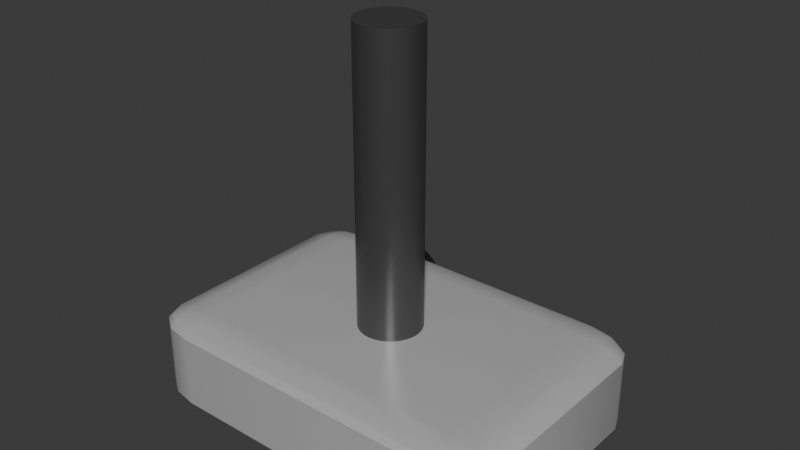 # Source: projector.blend  (saved by Blender 4.3.34; exported with 4.5.12 LTS)
import bpy
from mathutils import Matrix  # noqa: F401  (used for matrix-valued properties, if any)

bpy.ops.wm.read_factory_settings(use_empty=True)
scene = bpy.context.scene
scene.name = 'Scene'

# ---- collections
col_collection = bpy.data.collections.new('Collection'); scene.collection.children.link(col_collection)

# ---- materials (node trees are filled in below, after node groups)
mat_material = bpy.data.materials.new('Material')
mat_material.alpha_threshold = 0.0
mat_material.roughness = 0.5
mat_material.line_color = (0.0, 0.0, 0.0, 1.0)
mat_material_001 = bpy.data.materials.new('Material.001')
mat_material_002 = bpy.data.materials.new('Material.002')

# ---- node groups
ng_smooth_by_angle = bpy.data.node_groups.new('Smooth by Angle', 'GeometryNodeTree')
_s = ng_smooth_by_angle.interface.new_socket(name='Mesh', in_out='OUTPUT', socket_type='NodeSocketGeometry')
_s = ng_smooth_by_angle.interface.new_socket(name='Mesh', in_out='INPUT', socket_type='NodeSocketGeometry')
_s = ng_smooth_by_angle.interface.new_socket(name='Angle', in_out='INPUT', socket_type='NodeSocketFloat')
_s.subtype = 'ANGLE'
_s.default_value = 0.5236
_s.min_value = 0.0
_s.max_value = 3.142
_s.description = 'Maximum face angle for smooth edges'
_s = ng_smooth_by_angle.interface.new_socket(name='Ignore Sharpness', in_out='INPUT', socket_type='NodeSocketBool')
_s.force_non_field = True
ng_smooth_by_angle.description = 'Set the sharpness of mesh edges based on the angle between the neighboring faces'
ng_smooth_by_angle.is_modifier = True
_N = ng_smooth_by_angle.nodes; _L = ng_smooth_by_angle.links
n0 = _N.new('GeometryNodeSetShadeSmooth'); n0.name = 'Set Shade Smooth'; n0.location = (120, -80)
n0.domain = 'EDGE'
n1 = _N.new('GeometryNodeSetShadeSmooth'); n1.name = 'Set Shade Smooth.001'; n1.location = (300, -80)
n2 = _N.new('NodeGroupOutput'); n2.name = 'Group Output'; n2.location = (480, -80)
n3 = _N.new('GeometryNodeInputMeshEdgeAngle'); n3.name = 'Edge Angle'; n3.location = (-440, -240)
n4 = _N.new('NodeGroupInput'); n4.name = 'Group Input'; n4.location = (-80, -80)
n5 = _N.new('GeometryNodeInputEdgeSmooth'); n5.name = 'Is Edge Smooth'; n5.location = (-260, -120)
n6 = _N.new('GeometryNodeInputShadeSmooth'); n6.name = 'Is Shade Smooth'; n6.location = (-440, -397)
n7 = _N.new('FunctionNodeCompare'); n7.name = 'Compare'; n7.location = (-260, -260)
n7.operation = 'LESS_EQUAL'
n7.inputs[6].default_value = (0.0, 0.0, 0.0, 0.0)
n7.inputs[7].default_value = (0.0, 0.0, 0.0, 0.0)
n8 = _N.new('FunctionNodeBooleanMath'); n8.name = 'Boolean Math.001'; n8.location = (-80, -260)
n9 = _N.new('NodeGroupInput'); n9.name = 'Group Input.001'; n9.location = (-440, -329)
n10 = _N.new('NodeGroupInput'); n10.name = 'Group Input.002'; n10.location = (-259, -189)
n11 = _N.new('FunctionNodeBooleanMath'); n11.name = 'Boolean Math'; n11.location = (-80, -149)
n11.operation = 'OR'
n12 = _N.new('FunctionNodeBooleanMath'); n12.name = 'Boolean Math.002'; n12.location = (-260, -380)
n12.operation = 'OR'
n13 = _N.new('NodeGroupInput'); n13.name = 'Group Input.003'; n13.location = (-440, -460)
_L.new(n3.outputs[0], n7.inputs[0])
_L.new(n1.outputs[0], n2.inputs[0])
_L.new(n9.outputs[1], n7.inputs[1])
_L.new(n7.outputs[0], n8.inputs[0])
_L.new(n4.outputs[0], n0.inputs[0])
_L.new(n0.outputs[0], n1.inputs[0])
_L.new(n8.outputs[0], n0.inputs[2])
_L.new(n10.outputs[2], n11.inputs[1])
_L.new(n5.outputs[0], n11.inputs[0])
_L.new(n11.outputs[0], n0.inputs[1])
_L.new(n13.outputs[2], n12.inputs[1])
_L.new(n6.outputs[0], n12.inputs[0])
_L.new(n12.outputs[0], n8.inputs[1])
n2.is_active_output = True

# ---- material node trees
mat_material.use_nodes = True; mat_material.node_tree.nodes.clear()
_N = mat_material.node_tree.nodes; _L = mat_material.node_tree.links
n0 = _N.new('ShaderNodeOutputMaterial'); n0.name = 'Material Output'; n0.location = (300, 300)
n1 = _N.new('ShaderNodeBsdfPrincipled'); n1.name = 'Principled BSDF'; n1.location = (10, 300)
n1.inputs[0].default_value = (0.5577, 0.5577, 0.5577, 1.0)
n1.inputs[1].default_value = 0.2126
n1.inputs[2].default_value = 0.2559
n1.inputs[3].default_value = 1.45
_L.new(n1.outputs[0], n0.inputs[0])
n0.is_active_output = True
mat_material_001.use_nodes = True; mat_material_001.node_tree.nodes.clear()
_N = mat_material_001.node_tree.nodes; _L = mat_material_001.node_tree.links
n0 = _N.new('ShaderNodeBsdfPrincipled'); n0.name = 'Principled BSDF'; n0.location = (10, 300)
n0.inputs[0].default_value = (0.01465, 0.01465, 0.01465, 1.0)
n0.inputs[1].default_value = 0.1181
n0.inputs[2].default_value = 0.4213
n1 = _N.new('ShaderNodeOutputMaterial'); n1.name = 'Material Output'; n1.location = (300, 300)
_L.new(n0.outputs[0], n1.inputs[0])
n1.is_active_output = True
mat_material_002.use_nodes = True; mat_material_002.node_tree.nodes.clear()
_N = mat_material_002.node_tree.nodes; _L = mat_material_002.node_tree.links
n0 = _N.new('ShaderNodeBsdfPrincipled'); n0.name = 'Principled BSDF'; n0.location = (10, 300)
n0.inputs[0].default_value = (0.1191, 0.1191, 0.1191, 1.0)
n0.inputs[1].default_value = 0.6457
n0.inputs[2].default_value = 0.374
n1 = _N.new('ShaderNodeOutputMaterial'); n1.name = 'Material Output'; n1.location = (300, 300)
_L.new(n0.outputs[0], n1.inputs[0])
n1.is_active_output = True

# ---- world
world_world = bpy.data.worlds.new('World'); scene.world = world_world
world_world.use_nodes = True; world_world.node_tree.nodes.clear()
_N = world_world.node_tree.nodes; _L = world_world.node_tree.links
n0 = _N.new('ShaderNodeOutputWorld'); n0.name = 'World Output'; n0.location = (300, 300)
n1 = _N.new('ShaderNodeBackground'); n1.name = 'Background'; n1.location = (10, 300)
n1.inputs[0].default_value = (0.05088, 0.05088, 0.05088, 1.0)
_L.new(n1.outputs[0], n0.inputs[0])
n0.is_active_output = True
world_world.color = (0.05088, 0.05088, 0.05088)
world_world.sun_shadow_jitter_overblur = 0.0

# ---- meshes
me_cube_001 = bpy.data.meshes.new('Cube.001')
me_cube_001.from_pydata([(-0.7421, -0.597, -0.2545), (-0.7421, -0.8045, -0.1888), (-1.0, -0.597, -0.1888), (-0.7421, -0.7007, -0.2457), (-0.8709, -0.597, -0.2457), (-0.8654, -0.6963, -0.2372), (-0.8709, -0.7768, -0.1888), (-0.7421, -0.7768, -0.2216), (-0.8654, -0.7499, -0.2202), (-0.9655, -0.597, -0.2216), (-0.9655, -0.7007, -0.1888), (-0.9321, -0.6963, -0.2202), (-0.7421, -0.8045, 0.1888), (-0.7421, -0.597, 0.2545), (-1.0, -0.597, 0.1888), (-0.7421, -0.7768, 0.2216), (-0.8709, -0.7768, 0.1888), (-0.8654, -0.7499, 0.2202), (-0.8709, -0.597, 0.2457), (-0.7421, -0.7007, 0.2457), (-0.8654, -0.6963, 0.2372), (-0.9655, -0.7007, 0.1888), (-0.9655, -0.597, 0.2216), (-0.9321, -0.6963, 0.2202), (-0.7421, 0.597, -0.2545), (-1.0, 0.597, -0.1888), (-0.7421, 0.8045, -0.1888), (-0.8709, 0.597, -0.2457), (-0.7421, 0.7007, -0.2457), (-0.8654, 0.6963, -0.2372), (-0.9655, 0.7007, -0.1888), (-0.9655, 0.597, -0.2216), (-0.9321, 0.6963, -0.2202), (-0.7421, 0.7768, -0.2216), (-0.8709, 0.7768, -0.1888), (-0.8654, 0.7499, -0.2202), (-0.7421, 0.597, 0.2545), (-0.7421, 0.8045, 0.1888), (-1.0, 0.597, 0.1888), (-0.7421, 0.7007, 0.2457), (-0.8709, 0.597, 0.2457), (-0.8654, 0.6963, 0.2372), (-0.8709, 0.7768, 0.1888), (-0.7421, 0.7768, 0.2216), (-0.8654, 0.7499, 0.2202), (-0.9655, 0.597, 0.2216), (-0.9655, 0.7007, 0.1888), (-0.9321, 0.6963, 0.2202), (0.7421, -0.597, -0.2545), (1.0, -0.597, -0.1888), (0.7421, -0.8045, -0.1888), (0.8709, -0.597, -0.2457), (0.7421, -0.7007, -0.2457), (0.8654, -0.6963, -0.2372), (0.9655, -0.7007, -0.1888), (0.9655, -0.597, -0.2216), (0.9321, -0.6963, -0.2202), (0.7421, -0.7768, -0.2216), (0.8709, -0.7768, -0.1888), (0.8654, -0.7499, -0.2202), (0.7421, -0.597, 0.2545), (0.7421, -0.8045, 0.1888), (1.0, -0.597, 0.1888), (0.7421, -0.7007, 0.2457), (0.8709, -0.597, 0.2457), (0.8654, -0.6963, 0.2372), (0.8709, -0.7768, 0.1888), (0.7421, -0.7768, 0.2216), (0.8654, -0.7499, 0.2202), (0.9655, -0.597, 0.2216), (0.9655, -0.7007, 0.1888), (0.9321, -0.6963, 0.2202), (0.7421, 0.597, -0.2545), (0.7421, 0.8045, -0.1888), (1.0, 0.597, -0.1888), (0.7421, 0.7007, -0.2457), (0.8709, 0.597, -0.2457), (0.8654, 0.6963, -0.2372), (0.8709, 0.7768, -0.1888), (0.7421, 0.7768, -0.2216), (0.8654, 0.7499, -0.2202), (0.9655, 0.597, -0.2216), (0.9655, 0.7007, -0.1888), (0.9321, 0.6963, -0.2202), (0.7421, 0.597, 0.2545), (1.0, 0.597, 0.1888), (0.7421, 0.8045, 0.1888), (0.8709, 0.597, 0.2457), (0.7421, 0.7007, 0.2457), (0.8654, 0.6963, 0.2372), (0.9655, 0.7007, 0.1888), (0.9655, 0.597, 0.2216), (0.9321, 0.6963, 0.2202), (0.7421, 0.7768, 0.2216), (0.8709, 0.7768, 0.1888), (0.8654, 0.7499, 0.2202)], [], [(50, 61, 12, 1), (74, 85, 62, 49), (84, 36, 13, 60), (2, 14, 38, 25), (26, 37, 86, 73), (0, 3, 5, 4), (3, 7, 8, 5), (1, 6, 8, 7), (6, 10, 11, 8), (2, 9, 11, 10), (9, 4, 5, 11), (5, 8, 11), (12, 15, 17, 16), (15, 19, 20, 17), (13, 18, 20, 19), (18, 22, 23, 20), (14, 21, 23, 22), (21, 16, 17, 23), (17, 20, 23), (24, 27, 29, 28), (27, 31, 32, 29), (25, 30, 32, 31), (30, 34, 35, 32), (26, 33, 35, 34), (33, 28, 29, 35), (29, 32, 35), (36, 39, 41, 40), (39, 43, 44, 41), (37, 42, 44, 43), (42, 46, 47, 44), (38, 45, 47, 46), (45, 40, 41, 47), (41, 44, 47), (48, 51, 53, 52), (51, 55, 56, 53), (49, 54, 56, 55), (54, 58, 59, 56), (50, 57, 59, 58), (57, 52, 53, 59), (53, 56, 59), (60, 63, 65, 64), (63, 67, 68, 65), (61, 66, 68, 67), (66, 70, 71, 68), (62, 69, 71, 70), (69, 64, 65, 71), (65, 68, 71), (72, 75, 77, 76), (75, 79, 80, 77), (73, 78, 80, 79), (78, 82, 83, 80), (74, 81, 83, 82), (81, 76, 77, 83), (77, 80, 83), (84, 87, 89, 88), (87, 91, 92, 89), (85, 90, 92, 91), (90, 94, 95, 92), (86, 93, 95, 94), (93, 88, 89, 95), (89, 92, 95), (24, 0, 4, 27), (27, 4, 9, 31), (31, 9, 2, 25), (1, 12, 16, 6), (6, 16, 21, 10), (10, 21, 14, 2), (13, 36, 40, 18), (18, 40, 45, 22), (22, 45, 38, 14), (37, 26, 34, 42), (42, 34, 30, 46), (46, 30, 25, 38), (72, 24, 28, 75), (75, 28, 33, 79), (79, 33, 26, 73), (36, 84, 88, 39), (39, 88, 93, 43), (43, 93, 86, 37), (85, 74, 82, 90), (90, 82, 78, 94), (94, 78, 73, 86), (48, 72, 76, 51), (51, 76, 81, 55), (55, 81, 74, 49), (84, 60, 64, 87), (87, 64, 69, 91), (91, 69, 62, 85), (61, 50, 58, 66), (66, 58, 54, 70), (70, 54, 49, 62), (0, 48, 52, 3), (3, 52, 57, 7), (7, 57, 50, 1), (60, 13, 19, 63), (63, 19, 15, 67), (67, 15, 12, 61), (24, 72, 48, 0)])
me_cube_001.polygons.foreach_set('use_smooth', [True] * 98)
_uv = me_cube_001.uv_layers.new(name='UVMap')
_uv.uv.foreach_set('vector', [0.4072, 0.7822, 0.5928, 0.7822, 0.5928, 0.9678, 0.4072, 0.9678, 0.4072, 0.5322, 0.5928, 0.5322, 0.5928, 0.7178, 0.4072, 0.7178, 0.6572, 0.5322, 0.8428, 0.5322, 0.8428, 0.7178, 0.6572, 0.7178, 0.4072, 0.03224, 0.5928, 0.03224, 0.5928, 0.2178, 0.4072, 0.2178, 0.4072, 0.2822, 0.5928, 0.2822, 0.5928, 0.4678, 0.4072, 0.4678, 0.1572, 0.7178, 0.1572, 0.7339, 0.1418, 0.7332, 0.1411, 0.7178, 0.1572, 0.7339, 0.1572, 0.75, 0.1418, 0.75, 0.1418, 0.7332, 0.4072, 0.9678, 0.4072, 1.0, 0.375, 0.9832, 0.375, 0.9678, 0.4072, 0.0, 0.4072, 0.01614, 0.375, 0.01682, 0.375, 0.0, 0.4072, 0.03224, 0.375, 0.03224, 0.375, 0.01682, 0.4072, 0.01614, 0.125, 0.7178, 0.1411, 0.7178, 0.1418, 0.7332, 0.125, 0.7332, 0.1418, 0.7332, 0.1418, 0.75, 0.125, 0.7332, 0.5928, 0.9678, 0.6089, 0.9678, 0.6082, 1.0, 0.5928, 1.0, 0.6089, 0.9678, 0.625, 0.9678, 0.625, 1.0, 0.6082, 1.0, 0.8428, 0.7178, 0.875, 0.7178, 0.875, 0.7332, 0.8428, 0.75, 0.625, 0.03224, 0.6089, 0.03224, 0.6082, 0.01682, 0.625, 0.01682, 0.5928, 0.03224, 0.5928, 0.01614, 0.6082, 0.01682, 0.6089, 0.03224, 0.5928, 0.01614, 0.5928, 0.0, 0.6082, 0.0, 0.6082, 0.01682, 0.6082, 0.0, 0.625, 0.01682, 0.6082, 0.01682, 0.1572, 0.5322, 0.1411, 0.5322, 0.1418, 0.5168, 0.1572, 0.5161, 0.1411, 0.5322, 0.125, 0.5322, 0.125, 0.5168, 0.1418, 0.5168, 0.4072, 0.2178, 0.4072, 0.2339, 0.375, 0.2332, 0.375, 0.2178, 0.4072, 0.2339, 0.4072, 0.2661, 0.375, 0.2668, 0.375, 0.2332, 0.4072, 0.2822, 0.375, 0.2822, 0.375, 0.2668, 0.4072, 0.2661, 0.1572, 0.5, 0.1572, 0.5161, 0.1418, 0.5168, 0.1418, 0.5, 0.1418, 0.5168, 0.125, 0.5168, 0.1418, 0.5, 0.8428, 0.5322, 0.8428, 0.5, 0.875, 0.5168, 0.875, 0.5322, 0.625, 0.2822, 0.6089, 0.2822, 0.6082, 0.2668, 0.625, 0.25, 0.5928, 0.2822, 0.5928, 0.2661, 0.6082, 0.2668, 0.6089, 0.2822, 0.5928, 0.2661, 0.5928, 0.2339, 0.6082, 0.2332, 0.6082, 0.2668, 0.5928, 0.2178, 0.6089, 0.2178, 0.6082, 0.2332, 0.5928, 0.2339, 0.6089, 0.2178, 0.625, 0.2178, 0.625, 0.2332, 0.6082, 0.2332, 0.625, 0.2332, 0.6082, 0.2415, 0.6082, 0.2332, 0.3428, 0.7178, 0.3589, 0.7178, 0.3582, 0.7332, 0.3428, 0.7339, 0.3589, 0.7178, 0.3911, 0.7178, 0.3918, 0.7332, 0.3582, 0.7332, 0.4072, 0.7178, 0.4072, 0.7339, 0.3918, 0.7332, 0.3911, 0.7178, 0.4072, 0.7339, 0.4072, 0.7661, 0.375, 0.7668, 0.3918, 0.7332, 0.4072, 0.7822, 0.375, 0.7822, 0.375, 0.7668, 0.4072, 0.7661, 0.3428, 0.75, 0.3428, 0.7339, 0.3582, 0.7332, 0.3582, 0.75, 0.3582, 0.7332, 0.3665, 0.7332, 0.3582, 0.75, 0.6572, 0.7178, 0.6572, 0.75, 0.6418, 0.75, 0.6411, 0.7178, 0.625, 0.7822, 0.6089, 0.7822, 0.6082, 0.7668, 0.625, 0.7668, 0.5928, 0.7822, 0.5928, 0.7661, 0.6082, 0.7668, 0.6089, 0.7822, 0.5928, 0.7661, 0.5928, 0.7339, 0.6082, 0.7332, 0.6082, 0.7668, 0.5928, 0.7178, 0.6089, 0.7178, 0.6082, 0.7332, 0.5928, 0.7339, 0.6089, 0.7178, 0.6411, 0.7178, 0.6418, 0.75, 0.6082, 0.7332, 0.625, 0.7668, 0.6082, 0.7668, 0.6082, 0.7585, 0.3428, 0.5322, 0.3428, 0.5161, 0.3582, 0.5168, 0.3589, 0.5322, 0.3428, 0.5161, 0.3428, 0.5, 0.3582, 0.5, 0.3582, 0.5168, 0.4072, 0.4678, 0.4072, 0.4839, 0.375, 0.4832, 0.375, 0.4678, 0.4072, 0.4839, 0.4072, 0.5161, 0.3918, 0.5168, 0.375, 0.4832, 0.4072, 0.5322, 0.3911, 0.5322, 0.3918, 0.5168, 0.4072, 0.5161, 0.3911, 0.5322, 0.3589, 0.5322, 0.3582, 0.5168, 0.3918, 0.5168, 0.3582, 0.5168, 0.3582, 0.5, 0.3665, 0.5168, 0.6572, 0.5322, 0.6411, 0.5322, 0.6418, 0.5, 0.6572, 0.5, 0.6411, 0.5322, 0.6089, 0.5322, 0.6082, 0.5168, 0.6418, 0.5, 0.5928, 0.5322, 0.5928, 0.5161, 0.6082, 0.5168, 0.6089, 0.5322, 0.5928, 0.5161, 0.5928, 0.4839, 0.6082, 0.4832, 0.6082, 0.5168, 0.5928, 0.4678, 0.6089, 0.4678, 0.6082, 0.4832, 0.5928, 0.4839, 0.6089, 0.4678, 0.625, 0.4678, 0.625, 0.4832, 0.6082, 0.4832, 0.625, 0.4832, 0.6082, 0.4915, 0.6082, 0.4832, 0.1572, 0.5322, 0.1572, 0.7178, 0.1411, 0.7178, 0.1411, 0.5322, 0.1411, 0.5322, 0.1411, 0.7178, 0.125, 0.7178, 0.125, 0.5322, 0.375, 0.2178, 0.375, 0.03224, 0.4072, 0.03224, 0.4072, 0.2178, 0.4072, 0.9678, 0.5928, 0.9678, 0.5928, 1.0, 0.4072, 1.0, 0.4072, 0.0, 0.5928, 0.0, 0.5928, 0.01614, 0.4072, 0.01614, 0.4072, 0.01614, 0.5928, 0.01614, 0.5928, 0.03224, 0.4072, 0.03224, 0.8428, 0.7178, 0.8428, 0.5322, 0.875, 0.5322, 0.875, 0.7178, 0.625, 0.03224, 0.625, 0.2178, 0.6089, 0.2178, 0.6089, 0.03224, 0.6089, 0.03224, 0.6089, 0.2178, 0.5928, 0.2178, 0.5928, 0.03224, 0.5928, 0.2822, 0.4072, 0.2822, 0.4072, 0.2661, 0.5928, 0.2661, 0.5928, 0.2661, 0.4072, 0.2661, 0.4072, 0.2339, 0.5928, 0.2339, 0.5928, 0.2339, 0.4072, 0.2339, 0.4072, 0.2178, 0.5928, 0.2178, 0.3428, 0.5322, 0.1572, 0.5322, 0.1572, 0.5161, 0.3428, 0.5161, 0.3428, 0.5161, 0.1572, 0.5161, 0.1572, 0.5, 0.3428, 0.5, 0.375, 0.4678, 0.375, 0.2822, 0.4072, 0.2822, 0.4072, 0.4678, 0.8428, 0.5322, 0.6572, 0.5322, 0.6572, 0.5, 0.8428, 0.5, 0.625, 0.2822, 0.625, 0.4678, 0.6089, 0.4678, 0.6089, 0.2822, 0.6089, 0.2822, 0.6089, 0.4678, 0.5928, 0.4678, 0.5928, 0.2822, 0.5928, 0.5322, 0.4072, 0.5322, 0.4072, 0.5161, 0.5928, 0.5161, 0.5928, 0.5161, 0.4072, 0.5161, 0.4072, 0.4839, 0.5928, 0.4839, 0.5928, 0.4839, 0.4072, 0.4839, 0.4072, 0.4678, 0.5928, 0.4678, 0.3428, 0.7178, 0.3428, 0.5322, 0.3589, 0.5322, 0.3589, 0.7178, 0.3589, 0.7178, 0.3589, 0.5322, 0.3911, 0.5322, 0.3911, 0.7178, 0.3911, 0.7178, 0.3911, 0.5322, 0.4072, 0.5322, 0.4072, 0.7178, 0.6572, 0.5322, 0.6572, 0.7178, 0.6411, 0.7178, 0.6411, 0.5322, 0.6411, 0.5322, 0.6411, 0.7178, 0.6089, 0.7178, 0.6089, 0.5322, 0.6089, 0.5322, 0.6089, 0.7178, 0.5928, 0.7178, 0.5928, 0.5322, 0.5928, 0.7822, 0.4072, 0.7822, 0.4072, 0.7661, 0.5928, 0.7661, 0.5928, 0.7661, 0.4072, 0.7661, 0.4072, 0.7339, 0.5928, 0.7339, 0.5928, 0.7339, 0.4072, 0.7339, 0.4072, 0.7178, 0.5928, 0.7178, 0.1572, 0.7178, 0.3428, 0.7178, 0.3428, 0.7339, 0.1572, 0.7339, 0.1572, 0.7339, 0.3428, 0.7339, 0.3428, 0.75, 0.1572, 0.75, 0.375, 0.9678, 0.375, 0.7822, 0.4072, 0.7822, 0.4072, 0.9678, 0.6572, 0.7178, 0.8428, 0.7178, 0.8428, 0.75, 0.6572, 0.75, 0.625, 0.7822, 0.625, 0.9678, 0.6089, 0.9678, 0.6089, 0.7822, 0.6089, 0.7822, 0.6089, 0.9678, 0.5928, 0.9678, 0.5928, 0.7822, 0.1572, 0.5322, 0.3428, 0.5322, 0.3428, 0.7178, 0.1572, 0.7178])
me_cube_001.materials.append(mat_material)
me_cube_001.update()
me_cylinder = bpy.data.meshes.new('Cylinder')
me_cylinder.from_pydata([(0.0, 0.1889, 0.1889), (0.03685, 0.1853, 0.1889), (0.07228, 0.1745, 0.1889), (0.1049, 0.157, 0.1889), (0.1336, 0.1336, 0.1889), (0.157, 0.1049, 0.1889), (0.1745, 0.07228, 0.1889), (0.1853, 0.03685, 0.1889), (0.1889, 0.0, 0.1889), (0.1853, -0.03685, 0.1889), (0.1745, -0.07228, 0.1889), (0.157, -0.1049, 0.1889), (0.1336, -0.1336, 0.1889), (0.1049, -0.157, 0.1889), (0.07228, -0.1745, 0.1889), (0.03685, -0.1853, 0.1889), (0.0, -0.1889, 0.1889), (-0.03685, -0.1853, 0.1889), (-0.07228, -0.1745, 0.1889), (-0.1049, -0.157, 0.1889), (-0.1336, -0.1336, 0.1889), (-0.157, -0.1049, 0.1889), (-0.1745, -0.07228, 0.1889), (-0.1853, -0.03685, 0.1889), (-0.1889, 0.0, 0.1889), (-0.1853, 0.03685, 0.1889), (-0.1745, 0.07228, 0.1889), (-0.157, 0.1049, 0.1889), (-0.1336, 0.1336, 0.1889), (-0.1049, 0.157, 0.1889), (-0.07228, 0.1745, 0.1889), (-0.03685, 0.1853, 0.1889), (1.451e-09, 0.1598, -0.1506), (0.03118, 0.1568, -0.1506), (0.06117, 0.1477, -0.1506), (0.0888, 0.1329, -0.1506), (0.113, 0.113, -0.1506), (0.1329, 0.0888, -0.1506), (0.1477, 0.06117, -0.1506), (0.1568, 0.03118, -0.1506), (0.1598, 0.0, -0.1506), (0.1568, -0.03118, -0.1506), (0.1477, -0.06117, -0.1506), (0.1329, -0.0888, -0.1506), (0.113, -0.113, -0.1506), (0.0888, -0.1329, -0.1506), (0.06117, -0.1477, -0.1506), (0.03118, -0.1568, -0.1506), (1.451e-09, -0.1598, -0.1506), (-0.03118, -0.1568, -0.1506), (-0.06117, -0.1477, -0.1506), (-0.0888, -0.1329, -0.1506), (-0.113, -0.113, -0.1506), (-0.1329, -0.0888, -0.1506), (-0.1477, -0.06117, -0.1506), (-0.1568, -0.03118, -0.1506), (-0.1598, 0.0, -0.1506), (-0.1568, 0.03118, -0.1506), (-0.1477, 0.06117, -0.1506), (-0.1329, 0.0888, -0.1506), (-0.113, 0.113, -0.1506), (-0.0888, 0.1329, -0.1506), (-0.06117, 0.1477, -0.1506), (-0.03118, 0.1568, -0.1506), (6.953e-10, 0.1598, -0.1706), (0.0, 0.1783, -0.1889), (3.492e-10, 0.1623, -0.1797), (8.731e-11, 0.169, -0.1864), (0.03478, 0.1748, -0.1889), (0.03118, 0.1568, -0.1706), (0.03298, 0.1658, -0.1864), (0.03167, 0.1592, -0.1797), (0.06821, 0.1647, -0.1889), (0.06117, 0.1477, -0.1706), (0.06469, 0.1562, -0.1864), (0.06211, 0.15, -0.1797), (0.09903, 0.1482, -0.1889), (0.0888, 0.1329, -0.1706), (0.09392, 0.1406, -0.1864), (0.09017, 0.135, -0.1797), (0.126, 0.126, -0.1889), (0.113, 0.113, -0.1706), (0.1195, 0.1195, -0.1864), (0.1148, 0.1148, -0.1797), (0.1482, 0.09903, -0.1889), (0.1329, 0.0888, -0.1706), (0.1406, 0.09392, -0.1864), (0.135, 0.09017, -0.1797), (0.1647, 0.06821, -0.1889), (0.1477, 0.06117, -0.1706), (0.1562, 0.06469, -0.1864), (0.15, 0.06211, -0.1797), (0.1748, 0.03478, -0.1889), (0.1568, 0.03118, -0.1706), (0.1658, 0.03298, -0.1864), (0.1592, 0.03167, -0.1797), (0.1783, 0.0, -0.1889), (0.1598, 0.0, -0.1706), (0.169, 0.0, -0.1864), (0.1623, 0.0, -0.1797), (0.1748, -0.03478, -0.1889), (0.1568, -0.03118, -0.1706), (0.1658, -0.03298, -0.1864), (0.1592, -0.03167, -0.1797), (0.1647, -0.06821, -0.1889), (0.1477, -0.06117, -0.1706), (0.1562, -0.06469, -0.1864), (0.15, -0.06211, -0.1797), (0.1482, -0.09903, -0.1889), (0.1329, -0.0888, -0.1706), (0.1406, -0.09392, -0.1864), (0.135, -0.09017, -0.1797), (0.126, -0.126, -0.1889), (0.113, -0.113, -0.1706), (0.1195, -0.1195, -0.1864), (0.1148, -0.1148, -0.1797), (0.09903, -0.1482, -0.1889), (0.0888, -0.1329, -0.1706), (0.09392, -0.1406, -0.1864), (0.09017, -0.135, -0.1797), (0.06821, -0.1647, -0.1889), (0.06117, -0.1477, -0.1706), (0.06469, -0.1562, -0.1864), (0.06211, -0.15, -0.1797), (0.03478, -0.1748, -0.1889), (0.03118, -0.1568, -0.1706), (0.03298, -0.1658, -0.1864), (0.03167, -0.1592, -0.1797), (0.0, -0.1783, -0.1889), (6.953e-10, -0.1598, -0.1706), (8.731e-11, -0.169, -0.1864), (3.492e-10, -0.1623, -0.1797), (-0.03478, -0.1748, -0.1889), (-0.03118, -0.1568, -0.1706), (-0.03298, -0.1658, -0.1864), (-0.03167, -0.1592, -0.1797), (-0.06821, -0.1647, -0.1889), (-0.06117, -0.1477, -0.1706), (-0.06469, -0.1562, -0.1864), (-0.06211, -0.15, -0.1797), (-0.09903, -0.1482, -0.1889), (-0.0888, -0.1329, -0.1706), (-0.09392, -0.1406, -0.1864), (-0.09017, -0.135, -0.1797), (-0.126, -0.126, -0.1889), (-0.113, -0.113, -0.1706), (-0.1195, -0.1195, -0.1864), (-0.1148, -0.1148, -0.1797), (-0.1482, -0.09903, -0.1889), (-0.1329, -0.0888, -0.1706), (-0.1406, -0.09392, -0.1864), (-0.135, -0.09017, -0.1797), (-0.1647, -0.06821, -0.1889), (-0.1477, -0.06117, -0.1706), (-0.1562, -0.06469, -0.1864), (-0.15, -0.06211, -0.1797), (-0.1748, -0.03478, -0.1889), (-0.1568, -0.03118, -0.1706), (-0.1658, -0.03298, -0.1864), (-0.1592, -0.03167, -0.1797), (-0.1783, 0.0, -0.1889), (-0.1598, 0.0, -0.1706), (-0.169, 0.0, -0.1864), (-0.1623, 0.0, -0.1797), (-0.1748, 0.03478, -0.1889), (-0.1568, 0.03118, -0.1706), (-0.1658, 0.03298, -0.1864), (-0.1592, 0.03167, -0.1797), (-0.1647, 0.06821, -0.1889), (-0.1477, 0.06117, -0.1706), (-0.1562, 0.06469, -0.1864), (-0.15, 0.06211, -0.1797), (-0.1482, 0.09903, -0.1889), (-0.1329, 0.0888, -0.1706), (-0.1406, 0.09392, -0.1864), (-0.135, 0.09017, -0.1797), (-0.126, 0.126, -0.1889), (-0.113, 0.113, -0.1706), (-0.1195, 0.1195, -0.1864), (-0.1148, 0.1148, -0.1797), (-0.09903, 0.1482, -0.1889), (-0.0888, 0.1329, -0.1706), (-0.09392, 0.1406, -0.1864), (-0.09017, 0.135, -0.1797), (-0.06821, 0.1647, -0.1889), (-0.06117, 0.1477, -0.1706), (-0.06469, 0.1562, -0.1864), (-0.06211, 0.15, -0.1797), (-0.03478, 0.1748, -0.1889), (-0.03118, 0.1568, -0.1706), (-0.03298, 0.1658, -0.1864), (-0.03167, 0.1592, -0.1797), (0.0, 0.1705, -0.1889), (0.0, 0.1889, -0.1706), (0.0, 0.1797, -0.1864), (0.0, 0.1864, -0.1797), (0.03685, 0.1853, -0.1706), (0.03326, 0.1672, -0.1889), (0.03637, 0.1828, -0.1797), (0.03505, 0.1762, -0.1864), (0.07228, 0.1745, -0.1706), (0.06524, 0.1575, -0.1889), (0.07134, 0.1722, -0.1797), (0.06876, 0.166, -0.1864), (0.1049, 0.157, -0.1706), (0.09471, 0.1417, -0.1889), (0.1036, 0.155, -0.1797), (0.09982, 0.1494, -0.1864), (0.1336, 0.1336, -0.1706), (0.1205, 0.1205, -0.1889), (0.1318, 0.1318, -0.1797), (0.1271, 0.1271, -0.1864), (0.157, 0.1049, -0.1706), (0.1417, 0.09471, -0.1889), (0.155, 0.1036, -0.1797), (0.1494, 0.09982, -0.1864), (0.1745, 0.07228, -0.1706), (0.1575, 0.06524, -0.1889), (0.1722, 0.07134, -0.1797), (0.166, 0.06876, -0.1864), (0.1853, 0.03685, -0.1706), (0.1672, 0.03326, -0.1889), (0.1828, 0.03637, -0.1797), (0.1762, 0.03505, -0.1864), (0.1889, 0.0, -0.1706), (0.1705, 0.0, -0.1889), (0.1864, 0.0, -0.1797), (0.1797, 0.0, -0.1864), (0.1853, -0.03685, -0.1706), (0.1672, -0.03326, -0.1889), (0.1828, -0.03637, -0.1797), (0.1762, -0.03505, -0.1864), (0.1745, -0.07228, -0.1706), (0.1575, -0.06524, -0.1889), (0.1722, -0.07134, -0.1797), (0.166, -0.06876, -0.1864), (0.157, -0.1049, -0.1706), (0.1417, -0.09471, -0.1889), (0.155, -0.1036, -0.1797), (0.1494, -0.09982, -0.1864), (0.1336, -0.1336, -0.1706), (0.1205, -0.1205, -0.1889), (0.1318, -0.1318, -0.1797), (0.1271, -0.1271, -0.1864), (0.1049, -0.157, -0.1706), (0.09471, -0.1417, -0.1889), (0.1036, -0.155, -0.1797), (0.09982, -0.1494, -0.1864), (0.07228, -0.1745, -0.1706), (0.06524, -0.1575, -0.1889), (0.07134, -0.1722, -0.1797), (0.06876, -0.166, -0.1864), (0.03685, -0.1853, -0.1706), (0.03326, -0.1672, -0.1889), (0.03637, -0.1828, -0.1797), (0.03505, -0.1762, -0.1864), (0.0, -0.1889, -0.1706), (0.0, -0.1705, -0.1889), (0.0, -0.1864, -0.1797), (0.0, -0.1797, -0.1864), (-0.03685, -0.1853, -0.1706), (-0.03326, -0.1672, -0.1889), (-0.03637, -0.1828, -0.1797), (-0.03505, -0.1762, -0.1864), (-0.07228, -0.1745, -0.1706), (-0.06524, -0.1575, -0.1889), (-0.07134, -0.1722, -0.1797), (-0.06876, -0.166, -0.1864), (-0.1049, -0.157, -0.1706), (-0.09471, -0.1417, -0.1889), (-0.1036, -0.155, -0.1797), (-0.09982, -0.1494, -0.1864), (-0.1336, -0.1336, -0.1706), (-0.1205, -0.1205, -0.1889), (-0.1318, -0.1318, -0.1797), (-0.1271, -0.1271, -0.1864), (-0.157, -0.1049, -0.1706), (-0.1417, -0.09471, -0.1889), (-0.155, -0.1036, -0.1797), (-0.1494, -0.09982, -0.1864), (-0.1745, -0.07228, -0.1706), (-0.1575, -0.06524, -0.1889), (-0.1722, -0.07134, -0.1797), (-0.166, -0.06876, -0.1864), (-0.1853, -0.03685, -0.1706), (-0.1672, -0.03326, -0.1889), (-0.1828, -0.03637, -0.1797), (-0.1762, -0.03505, -0.1864), (-0.1889, 0.0, -0.1706), (-0.1705, 0.0, -0.1889), (-0.1864, 0.0, -0.1797), (-0.1797, 0.0, -0.1864), (-0.1853, 0.03685, -0.1706), (-0.1672, 0.03326, -0.1889), (-0.1828, 0.03637, -0.1797), (-0.1762, 0.03505, -0.1864), (-0.1745, 0.07228, -0.1706), (-0.1575, 0.06524, -0.1889), (-0.1722, 0.07134, -0.1797), (-0.166, 0.06876, -0.1864), (-0.157, 0.1049, -0.1706), (-0.1417, 0.09471, -0.1889), (-0.155, 0.1036, -0.1797), (-0.1494, 0.09982, -0.1864), (-0.1336, 0.1336, -0.1706), (-0.1205, 0.1205, -0.1889), (-0.1318, 0.1318, -0.1797), (-0.1271, 0.1271, -0.1864), (-0.1049, 0.157, -0.1706), (-0.09471, 0.1417, -0.1889), (-0.1036, 0.155, -0.1797), (-0.09982, 0.1494, -0.1864), (-0.07228, 0.1745, -0.1706), (-0.06524, 0.1575, -0.1889), (-0.07134, 0.1722, -0.1797), (-0.06876, 0.166, -0.1864), (-0.03685, 0.1853, -0.1706), (-0.03326, 0.1672, -0.1889), (-0.03637, 0.1828, -0.1797), (-0.03505, 0.1762, -0.1864)], [], [(316, 31, 0, 193), (200, 2, 3, 204), (204, 3, 4, 208), (208, 4, 5, 212), (212, 5, 6, 216), (216, 6, 7, 220), (220, 7, 8, 224), (224, 8, 9, 228), (228, 9, 10, 232), (232, 10, 11, 236), (236, 11, 12, 240), (240, 12, 13, 244), (244, 13, 14, 248), (248, 14, 15, 252), (252, 15, 16, 256), (256, 16, 17, 260), (260, 17, 18, 264), (264, 18, 19, 268), (268, 19, 20, 272), (272, 20, 21, 276), (276, 21, 22, 280), (280, 22, 23, 284), (284, 23, 24, 288), (288, 24, 25, 292), (292, 25, 26, 296), (296, 26, 27, 300), (300, 27, 28, 304), (304, 28, 29, 308), (308, 29, 30, 312), (312, 30, 31, 316), (1, 0, 31, 30, 29, 28, 27, 26, 25, 24, 23, 22, 21, 20, 19, 18, 17, 16, 15, 14, 13, 12, 11, 10, 9, 8, 7, 6, 5, 4, 3, 2), (196, 1, 2, 200), (105, 109, 43, 42), (189, 64, 32, 63), (73, 77, 35, 34), (77, 81, 36, 35), (81, 85, 37, 36), (85, 89, 38, 37), (89, 93, 39, 38), (93, 97, 40, 39), (97, 101, 41, 40), (104, 100, 229, 233), (101, 105, 42, 41), (109, 113, 44, 43), (113, 117, 45, 44), (117, 121, 46, 45), (121, 125, 47, 46), (125, 129, 48, 47), (129, 133, 49, 48), (133, 137, 50, 49), (137, 141, 51, 50), (141, 145, 52, 51), (145, 149, 53, 52), (149, 153, 54, 53), (153, 157, 55, 54), (157, 161, 56, 55), (161, 165, 57, 56), (165, 169, 58, 57), (169, 173, 59, 58), (173, 177, 60, 59), (177, 181, 61, 60), (181, 185, 62, 61), (185, 189, 63, 62), (193, 0, 1, 196), (68, 65, 192, 197), (32, 33, 34, 35, 36, 37, 38, 39, 40, 41, 42, 43, 44, 45, 46, 47, 48, 49, 50, 51, 52, 53, 54, 55, 56, 57, 58, 59, 60, 61, 62, 63), (160, 156, 285, 289), (108, 104, 233, 237), (164, 160, 289, 293), (112, 108, 237, 241), (168, 164, 293, 297), (116, 112, 241, 245), (172, 168, 297, 301), (120, 116, 245, 249), (65, 188, 317, 192), (176, 172, 301, 305), (124, 120, 249, 253), (72, 68, 197, 201), (180, 176, 305, 309), (128, 124, 253, 257), (76, 72, 201, 205), (184, 180, 309, 313), (132, 128, 257, 261), (80, 76, 205, 209), (188, 184, 313, 317), (136, 132, 261, 265), (84, 80, 209, 213), (69, 73, 34, 33), (140, 136, 265, 269), (88, 84, 213, 217), (144, 140, 269, 273), (92, 88, 217, 221), (148, 144, 273, 277), (96, 92, 221, 225), (152, 148, 277, 281), (100, 96, 225, 229), (156, 152, 281, 285), (193, 196, 198, 195), (195, 198, 199, 194), (194, 199, 197, 192), (196, 200, 202, 198), (198, 202, 203, 199), (199, 203, 201, 197), (200, 204, 206, 202), (202, 206, 207, 203), (203, 207, 205, 201), (204, 208, 210, 206), (206, 210, 211, 207), (207, 211, 209, 205), (208, 212, 214, 210), (210, 214, 215, 211), (211, 215, 213, 209), (212, 216, 218, 214), (214, 218, 219, 215), (215, 219, 217, 213), (216, 220, 222, 218), (218, 222, 223, 219), (219, 223, 221, 217), (220, 224, 226, 222), (222, 226, 227, 223), (223, 227, 225, 221), (224, 228, 230, 226), (226, 230, 231, 227), (227, 231, 229, 225), (228, 232, 234, 230), (230, 234, 235, 231), (231, 235, 233, 229), (232, 236, 238, 234), (234, 238, 239, 235), (235, 239, 237, 233), (236, 240, 242, 238), (238, 242, 243, 239), (239, 243, 241, 237), (240, 244, 246, 242), (242, 246, 247, 243), (243, 247, 245, 241), (244, 248, 250, 246), (246, 250, 251, 247), (247, 251, 249, 245), (248, 252, 254, 250), (250, 254, 255, 251), (251, 255, 253, 249), (252, 256, 258, 254), (254, 258, 259, 255), (255, 259, 257, 253), (256, 260, 262, 258), (258, 262, 263, 259), (259, 263, 261, 257), (260, 264, 266, 262), (262, 266, 267, 263), (263, 267, 265, 261), (264, 268, 270, 266), (266, 270, 271, 267), (267, 271, 269, 265), (268, 272, 274, 270), (270, 274, 275, 271), (271, 275, 273, 269), (272, 276, 278, 274), (274, 278, 279, 275), (275, 279, 277, 273), (276, 280, 282, 278), (278, 282, 283, 279), (279, 283, 281, 277), (280, 284, 286, 282), (282, 286, 287, 283), (283, 287, 285, 281), (284, 288, 290, 286), (286, 290, 291, 287), (287, 291, 289, 285), (288, 292, 294, 290), (290, 294, 295, 291), (291, 295, 293, 289), (292, 296, 298, 294), (294, 298, 299, 295), (295, 299, 297, 293), (296, 300, 302, 298), (298, 302, 303, 299), (299, 303, 301, 297), (300, 304, 306, 302), (302, 306, 307, 303), (303, 307, 305, 301), (304, 308, 310, 306), (306, 310, 311, 307), (307, 311, 309, 305), (308, 312, 314, 310), (310, 314, 315, 311), (311, 315, 313, 309), (312, 316, 318, 314), (314, 318, 319, 315), (315, 319, 317, 313), (316, 193, 195, 318), (318, 195, 194, 319), (319, 194, 192, 317), (65, 68, 70, 67), (67, 70, 71, 66), (66, 71, 69, 64), (68, 72, 74, 70), (70, 74, 75, 71), (71, 75, 73, 69), (72, 76, 78, 74), (74, 78, 79, 75), (75, 79, 77, 73), (76, 80, 82, 78), (78, 82, 83, 79), (79, 83, 81, 77), (80, 84, 86, 82), (82, 86, 87, 83), (83, 87, 85, 81), (84, 88, 90, 86), (86, 90, 91, 87), (87, 91, 89, 85), (88, 92, 94, 90), (90, 94, 95, 91), (91, 95, 93, 89), (92, 96, 98, 94), (94, 98, 99, 95), (95, 99, 97, 93), (96, 100, 102, 98), (98, 102, 103, 99), (99, 103, 101, 97), (100, 104, 106, 102), (102, 106, 107, 103), (103, 107, 105, 101), (104, 108, 110, 106), (106, 110, 111, 107), (107, 111, 109, 105), (108, 112, 114, 110), (110, 114, 115, 111), (111, 115, 113, 109), (112, 116, 118, 114), (114, 118, 119, 115), (115, 119, 117, 113), (116, 120, 122, 118), (118, 122, 123, 119), (119, 123, 121, 117), (120, 124, 126, 122), (122, 126, 127, 123), (123, 127, 125, 121), (124, 128, 130, 126), (126, 130, 131, 127), (127, 131, 129, 125), (128, 132, 134, 130), (130, 134, 135, 131), (131, 135, 133, 129), (132, 136, 138, 134), (134, 138, 139, 135), (135, 139, 137, 133), (136, 140, 142, 138), (138, 142, 143, 139), (139, 143, 141, 137), (140, 144, 146, 142), (142, 146, 147, 143), (143, 147, 145, 141), (144, 148, 150, 146), (146, 150, 151, 147), (147, 151, 149, 145), (148, 152, 154, 150), (150, 154, 155, 151), (151, 155, 153, 149), (152, 156, 158, 154), (154, 158, 159, 155), (155, 159, 157, 153), (156, 160, 162, 158), (158, 162, 163, 159), (159, 163, 161, 157), (160, 164, 166, 162), (162, 166, 167, 163), (163, 167, 165, 161), (164, 168, 170, 166), (166, 170, 171, 167), (167, 171, 169, 165), (168, 172, 174, 170), (170, 174, 175, 171), (171, 175, 173, 169), (172, 176, 178, 174), (174, 178, 179, 175), (175, 179, 177, 173), (176, 180, 182, 178), (178, 182, 183, 179), (179, 183, 181, 177), (180, 184, 186, 182), (182, 186, 187, 183), (183, 187, 185, 181), (184, 188, 190, 186), (186, 190, 191, 187), (187, 191, 189, 185), (188, 65, 67, 190), (190, 67, 66, 191), (191, 66, 64, 189), (64, 69, 33, 32)])
me_cylinder.polygons.foreach_set('use_smooth', [True] * 290)
_uv = me_cylinder.uv_layers.new(name='UVMap')
_uv.uv.foreach_set('vector', [0.03125, 0.5242, 0.03125, 1.0, 0.0, 1.0, 0.0, 0.5242, 0.9375, 0.5242, 0.9375, 1.0, 0.9062, 1.0, 0.9062, 0.5242, 0.9062, 0.5242, 0.9062, 1.0, 0.875, 1.0, 0.875, 0.5242, 0.875, 0.5242, 0.875, 1.0, 0.8438, 1.0, 0.8438, 0.5242, 0.8437, 0.5242, 0.8438, 1.0, 0.8125, 1.0, 0.8125, 0.5242, 0.8125, 0.5242, 0.8125, 1.0, 0.7812, 1.0, 0.7812, 0.5242, 0.7812, 0.5242, 0.7812, 1.0, 0.75, 1.0, 0.75, 0.5242, 0.75, 0.5242, 0.75, 1.0, 0.7188, 1.0, 0.7188, 0.5242, 0.7188, 0.5242, 0.7188, 1.0, 0.6875, 1.0, 0.6875, 0.5242, 0.6875, 0.5242, 0.6875, 1.0, 0.6562, 1.0, 0.6562, 0.5242, 0.6562, 0.5242, 0.6562, 1.0, 0.625, 1.0, 0.625, 0.5242, 0.625, 0.5242, 0.625, 1.0, 0.5938, 1.0, 0.5938, 0.5242, 0.5938, 0.5242, 0.5938, 1.0, 0.5625, 1.0, 0.5625, 0.5242, 0.5625, 0.5242, 0.5625, 1.0, 0.5312, 1.0, 0.5312, 0.5242, 0.5312, 0.5242, 0.5312, 1.0, 0.5, 1.0, 0.5, 0.5242, 0.5, 0.5242, 0.5, 1.0, 0.4688, 1.0, 0.4688, 0.5242, 0.4687, 0.5242, 0.4688, 1.0, 0.4375, 1.0, 0.4375, 0.5242, 0.4375, 0.5242, 0.4375, 1.0, 0.4062, 1.0, 0.4062, 0.5242, 0.4062, 0.5242, 0.4062, 1.0, 0.375, 1.0, 0.375, 0.5242, 0.375, 0.5242, 0.375, 1.0, 0.3438, 1.0, 0.3438, 0.5242, 0.3438, 0.5242, 0.3438, 1.0, 0.3125, 1.0, 0.3125, 0.5242, 0.3125, 0.5242, 0.3125, 1.0, 0.2812, 1.0, 0.2812, 0.5242, 0.2812, 0.5242, 0.2812, 1.0, 0.25, 1.0, 0.25, 0.5242, 0.25, 0.5242, 0.25, 1.0, 0.2188, 1.0, 0.2188, 0.5242, 0.2188, 0.5242, 0.2188, 1.0, 0.1875, 1.0, 0.1875, 0.5242, 0.1875, 0.5242, 0.1875, 1.0, 0.1562, 1.0, 0.1562, 0.5242, 0.1562, 0.5242, 0.1562, 1.0, 0.125, 1.0, 0.125, 0.5242, 0.125, 0.5242, 0.125, 1.0, 0.09375, 1.0, 0.09375, 0.5242, 0.09375, 0.5242, 0.09375, 1.0, 0.0625, 1.0, 0.0625, 0.5242, 0.0625, 0.5242, 0.0625, 1.0, 0.03125, 1.0, 0.03125, 0.5242, 0.2968, 0.4854, 0.25, 0.49, 0.2032, 0.4854, 0.1582, 0.4717, 0.1167, 0.4496, 0.08029, 0.4197, 0.05045, 0.3833, 0.02827, 0.3418, 0.01461, 0.2968, 0.01, 0.25, 0.01461, 0.2032, 0.02827, 0.1582, 0.05045, 0.1167, 0.08029, 0.08029, 0.1167, 0.05045, 0.1582, 0.02827, 0.2032, 0.01461, 0.25, 0.01, 0.2968, 0.01461, 0.3418, 0.02827, 0.3833, 0.05045, 0.4197, 0.08029, 0.4496, 0.1167, 0.4717, 0.1582, 0.4854, 0.2032, 0.49, 0.25, 0.4854, 0.2968, 0.4717, 0.3418, 0.4496, 0.3833, 0.4197, 0.4197, 0.3833, 0.4496, 0.3418, 0.4717, 0.9688, 0.5242, 0.9688, 1.0, 0.9375, 1.0, 0.9375, 0.5242, 0.9376, 0.1723, 0.9189, 0.1372, 0.9189, 0.1372, 0.9376, 0.1723, 0.7104, 0.4492, 0.75, 0.4531, 0.75, 0.4531, 0.7104, 0.4492, 0.8277, 0.4376, 0.8628, 0.4189, 0.8628, 0.4189, 0.8277, 0.4376, 0.8628, 0.4189, 0.8936, 0.3936, 0.8936, 0.3936, 0.8628, 0.4189, 0.8936, 0.3936, 0.9189, 0.3628, 0.9189, 0.3628, 0.8936, 0.3936, 0.9189, 0.3628, 0.9376, 0.3277, 0.9376, 0.3277, 0.9189, 0.3628, 0.9376, 0.3277, 0.9492, 0.2896, 0.9492, 0.2896, 0.9376, 0.3277, 0.9492, 0.2896, 0.9531, 0.25, 0.9531, 0.25, 0.9492, 0.2896, 0.9531, 0.25, 0.9492, 0.2104, 0.9492, 0.2104, 0.9531, 0.25, 0.9593, 0.1633, 0.9721, 0.2058, 0.9624, 0.2077, 0.9501, 0.1671, 0.9492, 0.2104, 0.9376, 0.1723, 0.9376, 0.1723, 0.9492, 0.2104, 0.9189, 0.1372, 0.8936, 0.1064, 0.8936, 0.1064, 0.9189, 0.1372, 0.8936, 0.1064, 0.8628, 0.08113, 0.8628, 0.08113, 0.8936, 0.1064, 0.8628, 0.08113, 0.8277, 0.06236, 0.8277, 0.06236, 0.8628, 0.08113, 0.8277, 0.06236, 0.7896, 0.0508, 0.7896, 0.0508, 0.8277, 0.06236, 0.7896, 0.0508, 0.75, 0.0469, 0.75, 0.0469, 0.7896, 0.0508, 0.75, 0.0469, 0.7104, 0.0508, 0.7104, 0.0508, 0.75, 0.0469, 0.7104, 0.0508, 0.6723, 0.06236, 0.6723, 0.06236, 0.7104, 0.0508, 0.6723, 0.06236, 0.6372, 0.08113, 0.6372, 0.08113, 0.6723, 0.06236, 0.6372, 0.08113, 0.6064, 0.1064, 0.6064, 0.1064, 0.6372, 0.08113, 0.6064, 0.1064, 0.5811, 0.1372, 0.5811, 0.1372, 0.6064, 0.1064, 0.5811, 0.1372, 0.5624, 0.1723, 0.5624, 0.1723, 0.5811, 0.1372, 0.5624, 0.1723, 0.5508, 0.2104, 0.5508, 0.2104, 0.5624, 0.1723, 0.5508, 0.2104, 0.5469, 0.25, 0.5469, 0.25, 0.5508, 0.2104, 0.5469, 0.25, 0.5508, 0.2896, 0.5508, 0.2896, 0.5469, 0.25, 0.5508, 0.2896, 0.5624, 0.3277, 0.5624, 0.3277, 0.5508, 0.2896, 0.5624, 0.3277, 0.5811, 0.3628, 0.5811, 0.3628, 0.5624, 0.3277, 0.5811, 0.3628, 0.6064, 0.3936, 0.6064, 0.3936, 0.5811, 0.3628, 0.6064, 0.3936, 0.6372, 0.4189, 0.6372, 0.4189, 0.6064, 0.3936, 0.6372, 0.4189, 0.6723, 0.4376, 0.6723, 0.4376, 0.6372, 0.4189, 0.6723, 0.4376, 0.7104, 0.4492, 0.7104, 0.4492, 0.6723, 0.4376, 1.0, 0.5242, 1.0, 1.0, 0.9688, 1.0, 0.9688, 0.5242, 0.7942, 0.4721, 0.75, 0.4765, 0.75, 0.4666, 0.7923, 0.4624, 0.75, 0.4531, 0.7896, 0.4492, 0.8277, 0.4376, 0.8628, 0.4189, 0.8936, 0.3936, 0.9189, 0.3628, 0.9376, 0.3277, 0.9492, 0.2896, 0.9531, 0.25, 0.9492, 0.2104, 0.9376, 0.1723, 0.9189, 0.1372, 0.8936, 0.1064, 0.8628, 0.08113, 0.8277, 0.06236, 0.7896, 0.0508, 0.75, 0.0469, 0.7104, 0.0508, 0.6723, 0.06236, 0.6372, 0.08113, 0.6064, 0.1064, 0.5811, 0.1372, 0.5624, 0.1723, 0.5508, 0.2104, 0.5469, 0.25, 0.5508, 0.2896, 0.5624, 0.3277, 0.5811, 0.3628, 0.6064, 0.3936, 0.6372, 0.4189, 0.6723, 0.4376, 0.7104, 0.4492, 0.5235, 0.25, 0.5279, 0.2058, 0.5376, 0.2077, 0.5334, 0.25, 0.9383, 0.1242, 0.9593, 0.1633, 0.9501, 0.1671, 0.9301, 0.1297, 0.5279, 0.2942, 0.5235, 0.25, 0.5334, 0.25, 0.5376, 0.2923, 0.9102, 0.08984, 0.9383, 0.1242, 0.9301, 0.1297, 0.9032, 0.09684, 0.5407, 0.3367, 0.5279, 0.2942, 0.5376, 0.2923, 0.5499, 0.3329, 0.8758, 0.06168, 0.9102, 0.08984, 0.9032, 0.09684, 0.8703, 0.0699, 0.5617, 0.3758, 0.5407, 0.3367, 0.5499, 0.3329, 0.5699, 0.3703, 0.8367, 0.04075, 0.8758, 0.06168, 0.8703, 0.0699, 0.8329, 0.04988, 0.75, 0.4765, 0.7058, 0.4721, 0.7077, 0.4624, 0.75, 0.4666, 0.5898, 0.4102, 0.5617, 0.3758, 0.5699, 0.3703, 0.5968, 0.4032, 0.7942, 0.02786, 0.8367, 0.04075, 0.8329, 0.04988, 0.7923, 0.03755, 0.8367, 0.4593, 0.7942, 0.4721, 0.7923, 0.4624, 0.8329, 0.4501, 0.6242, 0.4383, 0.5898, 0.4102, 0.5968, 0.4032, 0.6297, 0.4301, 0.75, 0.02351, 0.7942, 0.02786, 0.7923, 0.03755, 0.75, 0.03339, 0.8758, 0.4383, 0.8367, 0.4593, 0.8329, 0.4501, 0.8703, 0.4301, 0.6633, 0.4593, 0.6242, 0.4383, 0.6297, 0.4301, 0.6671, 0.4501, 0.7058, 0.02786, 0.75, 0.02351, 0.75, 0.03339, 0.7077, 0.03755, 0.9102, 0.4102, 0.8758, 0.4383, 0.8703, 0.4301, 0.9032, 0.4032, 0.7058, 0.4721, 0.6633, 0.4593, 0.6671, 0.4501, 0.7077, 0.4624, 0.6633, 0.04075, 0.7058, 0.02786, 0.7077, 0.03755, 0.6671, 0.04988, 0.9383, 0.3758, 0.9102, 0.4102, 0.9032, 0.4032, 0.9301, 0.3703, 0.7896, 0.4492, 0.8277, 0.4376, 0.8277, 0.4376, 0.7896, 0.4492, 0.6242, 0.06168, 0.6633, 0.04075, 0.6671, 0.04988, 0.6297, 0.0699, 0.9593, 0.3367, 0.9383, 0.3758, 0.9301, 0.3703, 0.9501, 0.3329, 0.5898, 0.08984, 0.6242, 0.06168, 0.6297, 0.0699, 0.5968, 0.09684, 0.9721, 0.2942, 0.9593, 0.3367, 0.9501, 0.3329, 0.9624, 0.2923, 0.5617, 0.1242, 0.5898, 0.08984, 0.5968, 0.09684, 0.5699, 0.1297, 0.9765, 0.25, 0.9721, 0.2942, 0.9624, 0.2923, 0.9666, 0.25, 0.5407, 0.1633, 0.5617, 0.1242, 0.5699, 0.1297, 0.5499, 0.1671, 0.9721, 0.2058, 0.9765, 0.25, 0.9666, 0.25, 0.9624, 0.2077, 0.5279, 0.2058, 0.5407, 0.1633, 0.5499, 0.1671, 0.5376, 0.2077, 1.0, 0.5242, 0.9688, 0.5242, 0.969, 0.5, 0.9998, 0.5, 0.7503, 0.49, 0.7965, 0.4854, 0.7945, 0.4739, 0.75, 0.4783, 0.75, 0.4783, 0.7945, 0.4739, 0.7923, 0.4624, 0.75, 0.4666, 0.9688, 0.5242, 0.9375, 0.5242, 0.9377, 0.5, 0.9685, 0.5, 0.7971, 0.4853, 0.8416, 0.4718, 0.8374, 0.4609, 0.7945, 0.4739, 0.7945, 0.4739, 0.8374, 0.4609, 0.8329, 0.4501, 0.7923, 0.4624, 0.9375, 0.5242, 0.9062, 0.5242, 0.9065, 0.5, 0.9373, 0.5, 0.8421, 0.4716, 0.8831, 0.4497, 0.8768, 0.4398, 0.8374, 0.4609, 0.8374, 0.4609, 0.8768, 0.4398, 0.8703, 0.4301, 0.8329, 0.4501, 0.9062, 0.5242, 0.875, 0.5242, 0.8752, 0.5, 0.906, 0.5, 0.8836, 0.4494, 0.9195, 0.4199, 0.9114, 0.4114, 0.8768, 0.4398, 0.8768, 0.4398, 0.9114, 0.4114, 0.9032, 0.4032, 0.8703, 0.4301, 0.875, 0.5242, 0.8438, 0.5242, 0.844, 0.5, 0.8748, 0.5, 0.9199, 0.4195, 0.9494, 0.3836, 0.9398, 0.3768, 0.9114, 0.4114, 0.9114, 0.4114, 0.9398, 0.3768, 0.9301, 0.3703, 0.9032, 0.4032, 0.8437, 0.5242, 0.8125, 0.5242, 0.8127, 0.5, 0.8435, 0.5, 0.9497, 0.3831, 0.9716, 0.3421, 0.9609, 0.3374, 0.9398, 0.3768, 0.9398, 0.3768, 0.9609, 0.3374, 0.9501, 0.3329, 0.9301, 0.3703, 0.8125, 0.5242, 0.7812, 0.5242, 0.7815, 0.5, 0.8123, 0.5, 0.9718, 0.3416, 0.9853, 0.2971, 0.9739, 0.2945, 0.9609, 0.3374, 0.9609, 0.3374, 0.9739, 0.2945, 0.9624, 0.2923, 0.9501, 0.3329, 0.7812, 0.5242, 0.75, 0.5242, 0.7502, 0.5, 0.781, 0.5, 0.9854, 0.2965, 0.99, 0.2503, 0.9783, 0.25, 0.9739, 0.2945, 0.9739, 0.2945, 0.9783, 0.25, 0.9666, 0.25, 0.9624, 0.2923, 0.75, 0.5242, 0.7188, 0.5242, 0.719, 0.5, 0.7498, 0.5, 0.99, 0.2497, 0.9854, 0.2035, 0.9739, 0.2055, 0.9783, 0.25, 0.9783, 0.25, 0.9739, 0.2055, 0.9624, 0.2077, 0.9666, 0.25, 0.7188, 0.5242, 0.6875, 0.5242, 0.6877, 0.5, 0.7185, 0.5, 0.9853, 0.2029, 0.9718, 0.1584, 0.9609, 0.1626, 0.9739, 0.2055, 0.9739, 0.2055, 0.9609, 0.1626, 0.9501, 0.1671, 0.9624, 0.2077, 0.6875, 0.5242, 0.6562, 0.5242, 0.6565, 0.5, 0.6873, 0.5, 0.9716, 0.1579, 0.9497, 0.1169, 0.9398, 0.1232, 0.9609, 0.1626, 0.9609, 0.1626, 0.9398, 0.1232, 0.9301, 0.1297, 0.9501, 0.1671, 0.6562, 0.5242, 0.625, 0.5242, 0.6252, 0.5, 0.656, 0.5, 0.9494, 0.1164, 0.9199, 0.08053, 0.9114, 0.08856, 0.9398, 0.1232, 0.9398, 0.1232, 0.9114, 0.08856, 0.9032, 0.09684, 0.9301, 0.1297, 0.625, 0.5242, 0.5938, 0.5242, 0.594, 0.5, 0.6248, 0.5, 0.9195, 0.0801, 0.8836, 0.05064, 0.8768, 0.06017, 0.9114, 0.08856, 0.9114, 0.08856, 0.8768, 0.06017, 0.8703, 0.0699, 0.9032, 0.09684, 0.5938, 0.5242, 0.5625, 0.5242, 0.5627, 0.5, 0.5935, 0.5, 0.8831, 0.0503, 0.8421, 0.02841, 0.8374, 0.03907, 0.8768, 0.06017, 0.8768, 0.06017, 0.8374, 0.03907, 0.8329, 0.04988, 0.8703, 0.0699, 0.5625, 0.5242, 0.5312, 0.5242, 0.5315, 0.5, 0.5623, 0.5, 0.8416, 0.02818, 0.7971, 0.0147, 0.7945, 0.02608, 0.8374, 0.03907, 0.8374, 0.03907, 0.7945, 0.02608, 0.7923, 0.03755, 0.8329, 0.04988, 0.5312, 0.5242, 0.5, 0.5242, 0.5002, 0.5, 0.531, 0.5, 0.7965, 0.01458, 0.7503, 0.01003, 0.75, 0.0217, 0.7945, 0.02608, 0.7945, 0.02608, 0.75, 0.0217, 0.75, 0.03339, 0.7923, 0.03755, 0.5, 0.5242, 0.4688, 0.5242, 0.469, 0.5, 0.4998, 0.5, 0.7497, 0.01003, 0.7035, 0.01458, 0.7055, 0.02608, 0.75, 0.0217, 0.75, 0.0217, 0.7055, 0.02608, 0.7077, 0.03755, 0.75, 0.03339, 0.4687, 0.5242, 0.4375, 0.5242, 0.4377, 0.5, 0.4685, 0.5, 0.7029, 0.0147, 0.6584, 0.02818, 0.6626, 0.03907, 0.7055, 0.02608, 0.7055, 0.02608, 0.6626, 0.03907, 0.6671, 0.04988, 0.7077, 0.03755, 0.4375, 0.5242, 0.4062, 0.5242, 0.4065, 0.5, 0.4373, 0.5, 0.6579, 0.02841, 0.6169, 0.0503, 0.6232, 0.06017, 0.6626, 0.03907, 0.6626, 0.03907, 0.6232, 0.06017, 0.6297, 0.0699, 0.6671, 0.04988, 0.4062, 0.5242, 0.375, 0.5242, 0.3752, 0.5, 0.406, 0.5, 0.6164, 0.05064, 0.5805, 0.0801, 0.5886, 0.08856, 0.6232, 0.06017, 0.6232, 0.06017, 0.5886, 0.08856, 0.5968, 0.09684, 0.6297, 0.0699, 0.375, 0.5242, 0.3438, 0.5242, 0.344, 0.5, 0.3748, 0.5, 0.5801, 0.08053, 0.5506, 0.1164, 0.5602, 0.1232, 0.5886, 0.08856, 0.5886, 0.08856, 0.5602, 0.1232, 0.5699, 0.1297, 0.5968, 0.09684, 0.3438, 0.5242, 0.3125, 0.5242, 0.3127, 0.5, 0.3435, 0.5, 0.5503, 0.1169, 0.5284, 0.1579, 0.5391, 0.1626, 0.5602, 0.1232, 0.5602, 0.1232, 0.5391, 0.1626, 0.5499, 0.1671, 0.5699, 0.1297, 0.3125, 0.5242, 0.2812, 0.5242, 0.2815, 0.5, 0.3123, 0.5, 0.5282, 0.1584, 0.5147, 0.2029, 0.5261, 0.2055, 0.5391, 0.1626, 0.5391, 0.1626, 0.5261, 0.2055, 0.5376, 0.2077, 0.5499, 0.1671, 0.2812, 0.5242, 0.25, 0.5242, 0.2502, 0.5, 0.281, 0.5, 0.5146, 0.2035, 0.51, 0.2497, 0.5217, 0.25, 0.5261, 0.2055, 0.5261, 0.2055, 0.5217, 0.25, 0.5334, 0.25, 0.5376, 0.2077, 0.25, 0.5242, 0.2188, 0.5242, 0.219, 0.5, 0.2498, 0.5, 0.51, 0.2503, 0.5146, 0.2965, 0.5261, 0.2945, 0.5217, 0.25, 0.5217, 0.25, 0.5261, 0.2945, 0.5376, 0.2923, 0.5334, 0.25, 0.2188, 0.5242, 0.1875, 0.5242, 0.1877, 0.5, 0.2185, 0.5, 0.5147, 0.2971, 0.5282, 0.3416, 0.5391, 0.3374, 0.5261, 0.2945, 0.5261, 0.2945, 0.5391, 0.3374, 0.5499, 0.3329, 0.5376, 0.2923, 0.1875, 0.5242, 0.1562, 0.5242, 0.1565, 0.5, 0.1873, 0.5, 0.5284, 0.3421, 0.5503, 0.3831, 0.5602, 0.3768, 0.5391, 0.3374, 0.5391, 0.3374, 0.5602, 0.3768, 0.5699, 0.3703, 0.5499, 0.3329, 0.1562, 0.5242, 0.125, 0.5242, 0.1252, 0.5, 0.156, 0.5, 0.5506, 0.3836, 0.5801, 0.4195, 0.5886, 0.4114, 0.5602, 0.3768, 0.5602, 0.3768, 0.5886, 0.4114, 0.5968, 0.4032, 0.5699, 0.3703, 0.125, 0.5242, 0.09375, 0.5242, 0.09395, 0.5, 0.1248, 0.5, 0.5805, 0.4199, 0.6164, 0.4494, 0.6232, 0.4398, 0.5886, 0.4114, 0.5886, 0.4114, 0.6232, 0.4398, 0.6297, 0.4301, 0.5968, 0.4032, 0.09375, 0.5242, 0.0625, 0.5242, 0.0627, 0.5, 0.09355, 0.5, 0.6169, 0.4497, 0.6579, 0.4716, 0.6626, 0.4609, 0.6232, 0.4398, 0.6232, 0.4398, 0.6626, 0.4609, 0.6671, 0.4501, 0.6297, 0.4301, 0.0625, 0.5242, 0.03125, 0.5242, 0.03145, 0.5, 0.0623, 0.5, 0.6584, 0.4718, 0.7029, 0.4853, 0.7055, 0.4739, 0.6626, 0.4609, 0.6626, 0.4609, 0.7055, 0.4739, 0.7077, 0.4624, 0.6671, 0.4501, 0.03125, 0.5242, 0.0, 0.5242, 0.000204, 0.5, 0.03105, 0.5, 0.7035, 0.4854, 0.7497, 0.49, 0.75, 0.4783, 0.7055, 0.4739, 0.7055, 0.4739, 0.75, 0.4783, 0.75, 0.4666, 0.7077, 0.4624, 0.75, 0.4765, 0.7942, 0.4721, 0.7919, 0.4607, 0.75, 0.4648, 0.75, 0.4648, 0.7919, 0.4607, 0.7896, 0.4492, 0.75, 0.4531, 0.75, 0.4531, 0.7896, 0.4492, 0.7896, 0.4492, 0.75, 0.4531, 0.7942, 0.4721, 0.8367, 0.4593, 0.8322, 0.4484, 0.7919, 0.4607, 0.7919, 0.4607, 0.8322, 0.4484, 0.8277, 0.4377, 0.7896, 0.4492, 0.7896, 0.4492, 0.8277, 0.4377, 0.8277, 0.4376, 0.7896, 0.4492, 0.8367, 0.4593, 0.8758, 0.4383, 0.8693, 0.4286, 0.8322, 0.4484, 0.8322, 0.4484, 0.8693, 0.4286, 0.8629, 0.4189, 0.8277, 0.4377, 0.8277, 0.4377, 0.8629, 0.4189, 0.8628, 0.4189, 0.8277, 0.4376, 0.8758, 0.4383, 0.9102, 0.4102, 0.9019, 0.4019, 0.8693, 0.4286, 0.8693, 0.4286, 0.9019, 0.4019, 0.8936, 0.3936, 0.8629, 0.4189, 0.8629, 0.4189, 0.8936, 0.3936, 0.8936, 0.3936, 0.8628, 0.4189, 0.9102, 0.4102, 0.9383, 0.3758, 0.9286, 0.3693, 0.9019, 0.4019, 0.9019, 0.4019, 0.9286, 0.3693, 0.9189, 0.3629, 0.8936, 0.3936, 0.8936, 0.3936, 0.9189, 0.3629, 0.9189, 0.3628, 0.8936, 0.3936, 0.9383, 0.3758, 0.9593, 0.3367, 0.9484, 0.3322, 0.9286, 0.3693, 0.9286, 0.3693, 0.9484, 0.3322, 0.9377, 0.3277, 0.9189, 0.3629, 0.9189, 0.3629, 0.9377, 0.3277, 0.9376, 0.3277, 0.9189, 0.3628, 0.9593, 0.3367, 0.9721, 0.2942, 0.9607, 0.2919, 0.9484, 0.3322, 0.9484, 0.3322, 0.9607, 0.2919, 0.9492, 0.2896, 0.9377, 0.3277, 0.9377, 0.3277, 0.9492, 0.2896, 0.9492, 0.2896, 0.9376, 0.3277, 0.9721, 0.2942, 0.9765, 0.25, 0.9648, 0.25, 0.9607, 0.2919, 0.9607, 0.2919, 0.9648, 0.25, 0.9531, 0.25, 0.9492, 0.2896, 0.9492, 0.2896, 0.9531, 0.25, 0.9531, 0.25, 0.9492, 0.2896, 0.9765, 0.25, 0.9721, 0.2058, 0.9607, 0.2081, 0.9648, 0.25, 0.9648, 0.25, 0.9607, 0.2081, 0.9492, 0.2104, 0.9531, 0.25, 0.9531, 0.25, 0.9492, 0.2104, 0.9492, 0.2104, 0.9531, 0.25, 0.9721, 0.2058, 0.9593, 0.1633, 0.9484, 0.1678, 0.9607, 0.2081, 0.9607, 0.2081, 0.9484, 0.1678, 0.9377, 0.1723, 0.9492, 0.2104, 0.9492, 0.2104, 0.9377, 0.1723, 0.9376, 0.1723, 0.9492, 0.2104, 0.9593, 0.1633, 0.9383, 0.1242, 0.9286, 0.1307, 0.9484, 0.1678, 0.9484, 0.1678, 0.9286, 0.1307, 0.9189, 0.1371, 0.9377, 0.1723, 0.9377, 0.1723, 0.9189, 0.1371, 0.9189, 0.1372, 0.9376, 0.1723, 0.9383, 0.1242, 0.9102, 0.08984, 0.9019, 0.09811, 0.9286, 0.1307, 0.9286, 0.1307, 0.9019, 0.09811, 0.8936, 0.1064, 0.9189, 0.1371, 0.9189, 0.1371, 0.8936, 0.1064, 0.8936, 0.1064, 0.9189, 0.1372, 0.9102, 0.08984, 0.8758, 0.06168, 0.8693, 0.0714, 0.9019, 0.09811, 0.9019, 0.09811, 0.8693, 0.0714, 0.8629, 0.0811, 0.8936, 0.1064, 0.8936, 0.1064, 0.8629, 0.0811, 0.8628, 0.08113, 0.8936, 0.1064, 0.8758, 0.06168, 0.8367, 0.04075, 0.8322, 0.05155, 0.8693, 0.0714, 0.8693, 0.0714, 0.8322, 0.05155, 0.8277, 0.06233, 0.8629, 0.0811, 0.8629, 0.0811, 0.8277, 0.06233, 0.8277, 0.06236, 0.8628, 0.08113, 0.8367, 0.04075, 0.7942, 0.02786, 0.7919, 0.03933, 0.8322, 0.05155, 0.8322, 0.05155, 0.7919, 0.03933, 0.7896, 0.05077, 0.8277, 0.06233, 0.8277, 0.06233, 0.7896, 0.05077, 0.7896, 0.0508, 0.8277, 0.06236, 0.7942, 0.02786, 0.75, 0.02351, 0.75, 0.0352, 0.7919, 0.03933, 0.7919, 0.03933, 0.75, 0.0352, 0.75, 0.04687, 0.7896, 0.05077, 0.7896, 0.05077, 0.75, 0.04687, 0.75, 0.0469, 0.7896, 0.0508, 0.75, 0.02351, 0.7058, 0.02786, 0.7081, 0.03933, 0.75, 0.0352, 0.75, 0.0352, 0.7081, 0.03933, 0.7104, 0.05077, 0.75, 0.04687, 0.75, 0.04687, 0.7104, 0.05077, 0.7104, 0.0508, 0.75, 0.0469, 0.7058, 0.02786, 0.6633, 0.04075, 0.6678, 0.05155, 0.7081, 0.03933, 0.7081, 0.03933, 0.6678, 0.05155, 0.6723, 0.06233, 0.7104, 0.05077, 0.7104, 0.05077, 0.6723, 0.06233, 0.6723, 0.06236, 0.7104, 0.0508, 0.6633, 0.04075, 0.6242, 0.06168, 0.6307, 0.0714, 0.6678, 0.05155, 0.6678, 0.05155, 0.6307, 0.0714, 0.6371, 0.0811, 0.6723, 0.06233, 0.6723, 0.06233, 0.6371, 0.0811, 0.6372, 0.08113, 0.6723, 0.06236, 0.6242, 0.06168, 0.5898, 0.08984, 0.5981, 0.09811, 0.6307, 0.0714, 0.6307, 0.0714, 0.5981, 0.09811, 0.6064, 0.1064, 0.6371, 0.0811, 0.6371, 0.0811, 0.6064, 0.1064, 0.6064, 0.1064, 0.6372, 0.08113, 0.5898, 0.08984, 0.5617, 0.1242, 0.5714, 0.1307, 0.5981, 0.09811, 0.5981, 0.09811, 0.5714, 0.1307, 0.5811, 0.1371, 0.6064, 0.1064, 0.6064, 0.1064, 0.5811, 0.1371, 0.5811, 0.1372, 0.6064, 0.1064, 0.5617, 0.1242, 0.5407, 0.1633, 0.5516, 0.1678, 0.5714, 0.1307, 0.5714, 0.1307, 0.5516, 0.1678, 0.5623, 0.1723, 0.5811, 0.1371, 0.5811, 0.1371, 0.5623, 0.1723, 0.5624, 0.1723, 0.5811, 0.1372, 0.5407, 0.1633, 0.5279, 0.2058, 0.5393, 0.2081, 0.5516, 0.1678, 0.5516, 0.1678, 0.5393, 0.2081, 0.5508, 0.2104, 0.5623, 0.1723, 0.5623, 0.1723, 0.5508, 0.2104, 0.5508, 0.2104, 0.5624, 0.1723, 0.5279, 0.2058, 0.5235, 0.25, 0.5352, 0.25, 0.5393, 0.2081, 0.5393, 0.2081, 0.5352, 0.25, 0.5469, 0.25, 0.5508, 0.2104, 0.5508, 0.2104, 0.5469, 0.25, 0.5469, 0.25, 0.5508, 0.2104, 0.5235, 0.25, 0.5279, 0.2942, 0.5393, 0.2919, 0.5352, 0.25, 0.5352, 0.25, 0.5393, 0.2919, 0.5508, 0.2896, 0.5469, 0.25, 0.5469, 0.25, 0.5508, 0.2896, 0.5508, 0.2896, 0.5469, 0.25, 0.5279, 0.2942, 0.5407, 0.3367, 0.5516, 0.3322, 0.5393, 0.2919, 0.5393, 0.2919, 0.5516, 0.3322, 0.5623, 0.3277, 0.5508, 0.2896, 0.5508, 0.2896, 0.5623, 0.3277, 0.5624, 0.3277, 0.5508, 0.2896, 0.5407, 0.3367, 0.5617, 0.3758, 0.5714, 0.3693, 0.5516, 0.3322, 0.5516, 0.3322, 0.5714, 0.3693, 0.5811, 0.3629, 0.5623, 0.3277, 0.5623, 0.3277, 0.5811, 0.3629, 0.5811, 0.3628, 0.5624, 0.3277, 0.5617, 0.3758, 0.5898, 0.4102, 0.5981, 0.4019, 0.5714, 0.3693, 0.5714, 0.3693, 0.5981, 0.4019, 0.6064, 0.3936, 0.5811, 0.3629, 0.5811, 0.3629, 0.6064, 0.3936, 0.6064, 0.3936, 0.5811, 0.3628, 0.5898, 0.4102, 0.6242, 0.4383, 0.6307, 0.4286, 0.5981, 0.4019, 0.5981, 0.4019, 0.6307, 0.4286, 0.6371, 0.4189, 0.6064, 0.3936, 0.6064, 0.3936, 0.6371, 0.4189, 0.6372, 0.4189, 0.6064, 0.3936, 0.6242, 0.4383, 0.6633, 0.4593, 0.6678, 0.4484, 0.6307, 0.4286, 0.6307, 0.4286, 0.6678, 0.4484, 0.6723, 0.4377, 0.6371, 0.4189, 0.6371, 0.4189, 0.6723, 0.4377, 0.6723, 0.4376, 0.6372, 0.4189, 0.6633, 0.4593, 0.7058, 0.4721, 0.7081, 0.4607, 0.6678, 0.4484, 0.6678, 0.4484, 0.7081, 0.4607, 0.7104, 0.4492, 0.6723, 0.4377, 0.6723, 0.4377, 0.7104, 0.4492, 0.7104, 0.4492, 0.6723, 0.4376, 0.7058, 0.4721, 0.75, 0.4765, 0.75, 0.4648, 0.7081, 0.4607, 0.7081, 0.4607, 0.75, 0.4648, 0.75, 0.4531, 0.7104, 0.4492, 0.7104, 0.4492, 0.75, 0.4531, 0.75, 0.4531, 0.7104, 0.4492, 0.75, 0.4531, 0.7896, 0.4492, 0.7896, 0.4492, 0.75, 0.4531])
me_cylinder.materials.append(mat_material_001)
me_cylinder.update()
me_cylinder_001 = bpy.data.meshes.new('Cylinder.001')
me_cylinder_001.from_pydata([(0.0, 1.0, -1.0), (0.0, 1.0, 1.0), (0.1951, 0.9808, -1.0), (0.1951, 0.9808, 1.0), (0.3827, 0.9239, -1.0), (0.3827, 0.9239, 1.0), (0.5556, 0.8315, -1.0), (0.5556, 0.8315, 1.0), (0.7071, 0.7071, -1.0), (0.7071, 0.7071, 1.0), (0.8315, 0.5556, -1.0), (0.8315, 0.5556, 1.0), (0.9239, 0.3827, -1.0), (0.9239, 0.3827, 1.0), (0.9808, 0.1951, -1.0), (0.9808, 0.1951, 1.0), (1.0, 0.0, -1.0), (1.0, 0.0, 1.0), (0.9808, -0.1951, -1.0), (0.9808, -0.1951, 1.0), (0.9239, -0.3827, -1.0), (0.9239, -0.3827, 1.0), (0.8315, -0.5556, -1.0), (0.8315, -0.5556, 1.0), (0.7071, -0.7071, -1.0), (0.7071, -0.7071, 1.0), (0.5556, -0.8315, -1.0), (0.5556, -0.8315, 1.0), (0.3827, -0.9239, -1.0), (0.3827, -0.9239, 1.0), (0.1951, -0.9808, -1.0), (0.1951, -0.9808, 1.0), (0.0, -1.0, -1.0), (0.0, -1.0, 1.0), (-0.1951, -0.9808, -1.0), (-0.1951, -0.9808, 1.0), (-0.3827, -0.9239, -1.0), (-0.3827, -0.9239, 1.0), (-0.5556, -0.8315, -1.0), (-0.5556, -0.8315, 1.0), (-0.7071, -0.7071, -1.0), (-0.7071, -0.7071, 1.0), (-0.8315, -0.5556, -1.0), (-0.8315, -0.5556, 1.0), (-0.9239, -0.3827, -1.0), (-0.9239, -0.3827, 1.0), (-0.9808, -0.1951, -1.0), (-0.9808, -0.1951, 1.0), (-1.0, 0.0, -1.0), (-1.0, 0.0, 1.0), (-0.9808, 0.1951, -1.0), (-0.9808, 0.1951, 1.0), (-0.9239, 0.3827, -1.0), (-0.9239, 0.3827, 1.0), (-0.8315, 0.5556, -1.0), (-0.8315, 0.5556, 1.0), (-0.7071, 0.7071, -1.0), (-0.7071, 0.7071, 1.0), (-0.5556, 0.8315, -1.0), (-0.5556, 0.8315, 1.0), (-0.3827, 0.9239, -1.0), (-0.3827, 0.9239, 1.0), (-0.1951, 0.9808, -1.0), (-0.1951, 0.9808, 1.0)], [], [(0, 1, 3, 2), (2, 3, 5, 4), (4, 5, 7, 6), (6, 7, 9, 8), (8, 9, 11, 10), (10, 11, 13, 12), (12, 13, 15, 14), (14, 15, 17, 16), (16, 17, 19, 18), (18, 19, 21, 20), (20, 21, 23, 22), (22, 23, 25, 24), (24, 25, 27, 26), (26, 27, 29, 28), (28, 29, 31, 30), (30, 31, 33, 32), (32, 33, 35, 34), (34, 35, 37, 36), (36, 37, 39, 38), (38, 39, 41, 40), (40, 41, 43, 42), (42, 43, 45, 44), (44, 45, 47, 46), (46, 47, 49, 48), (48, 49, 51, 50), (50, 51, 53, 52), (52, 53, 55, 54), (54, 55, 57, 56), (56, 57, 59, 58), (58, 59, 61, 60), (3, 1, 63, 61, 59, 57, 55, 53, 51, 49, 47, 45, 43, 41, 39, 37, 35, 33, 31, 29, 27, 25, 23, 21, 19, 17, 15, 13, 11, 9, 7, 5), (60, 61, 63, 62), (62, 63, 1, 0), (0, 2, 4, 6, 8, 10, 12, 14, 16, 18, 20, 22, 24, 26, 28, 30, 32, 34, 36, 38, 40, 42, 44, 46, 48, 50, 52, 54, 56, 58, 60, 62)])
me_cylinder_001.polygons.foreach_set('use_smooth', [True] * 34)
_uv = me_cylinder_001.uv_layers.new(name='UVMap')
_uv.uv.foreach_set('vector', [1.0, 0.5, 1.0, 1.0, 0.9688, 1.0, 0.9688, 0.5, 0.9688, 0.5, 0.9688, 1.0, 0.9375, 1.0, 0.9375, 0.5, 0.9375, 0.5, 0.9375, 1.0, 0.9062, 1.0, 0.9062, 0.5, 0.9062, 0.5, 0.9062, 1.0, 0.875, 1.0, 0.875, 0.5, 0.875, 0.5, 0.875, 1.0, 0.8438, 1.0, 0.8438, 0.5, 0.8438, 0.5, 0.8438, 1.0, 0.8125, 1.0, 0.8125, 0.5, 0.8125, 0.5, 0.8125, 1.0, 0.7812, 1.0, 0.7812, 0.5, 0.7812, 0.5, 0.7812, 1.0, 0.75, 1.0, 0.75, 0.5, 0.75, 0.5, 0.75, 1.0, 0.7188, 1.0, 0.7188, 0.5, 0.7188, 0.5, 0.7188, 1.0, 0.6875, 1.0, 0.6875, 0.5, 0.6875, 0.5, 0.6875, 1.0, 0.6562, 1.0, 0.6562, 0.5, 0.6562, 0.5, 0.6562, 1.0, 0.625, 1.0, 0.625, 0.5, 0.625, 0.5, 0.625, 1.0, 0.5938, 1.0, 0.5938, 0.5, 0.5938, 0.5, 0.5938, 1.0, 0.5625, 1.0, 0.5625, 0.5, 0.5625, 0.5, 0.5625, 1.0, 0.5312, 1.0, 0.5312, 0.5, 0.5312, 0.5, 0.5312, 1.0, 0.5, 1.0, 0.5, 0.5, 0.5, 0.5, 0.5, 1.0, 0.4688, 1.0, 0.4688, 0.5, 0.4688, 0.5, 0.4688, 1.0, 0.4375, 1.0, 0.4375, 0.5, 0.4375, 0.5, 0.4375, 1.0, 0.4062, 1.0, 0.4062, 0.5, 0.4062, 0.5, 0.4062, 1.0, 0.375, 1.0, 0.375, 0.5, 0.375, 0.5, 0.375, 1.0, 0.3438, 1.0, 0.3438, 0.5, 0.3438, 0.5, 0.3438, 1.0, 0.3125, 1.0, 0.3125, 0.5, 0.3125, 0.5, 0.3125, 1.0, 0.2812, 1.0, 0.2812, 0.5, 0.2812, 0.5, 0.2812, 1.0, 0.25, 1.0, 0.25, 0.5, 0.25, 0.5, 0.25, 1.0, 0.2188, 1.0, 0.2188, 0.5, 0.2188, 0.5, 0.2188, 1.0, 0.1875, 1.0, 0.1875, 0.5, 0.1875, 0.5, 0.1875, 1.0, 0.1562, 1.0, 0.1562, 0.5, 0.1562, 0.5, 0.1562, 1.0, 0.125, 1.0, 0.125, 0.5, 0.125, 0.5, 0.125, 1.0, 0.09375, 1.0, 0.09375, 0.5, 0.09375, 0.5, 0.09375, 1.0, 0.0625, 1.0, 0.0625, 0.5, 0.2968, 0.4854, 0.25, 0.49, 0.2032, 0.4854, 0.1582, 0.4717, 0.1167, 0.4496, 0.08029, 0.4197, 0.05045, 0.3833, 0.02827, 0.3418, 0.01461, 0.2968, 0.01, 0.25, 0.01461, 0.2032, 0.02827, 0.1582, 0.05045, 0.1167, 0.08029, 0.08029, 0.1167, 0.05045, 0.1582, 0.02827, 0.2032, 0.01461, 0.25, 0.01, 0.2968, 0.01461, 0.3418, 0.02827, 0.3833, 0.05045, 0.4197, 0.08029, 0.4496, 0.1167, 0.4717, 0.1582, 0.4854, 0.2032, 0.49, 0.25, 0.4854, 0.2968, 0.4717, 0.3418, 0.4496, 0.3833, 0.4197, 0.4197, 0.3833, 0.4496, 0.3418, 0.4717, 0.0625, 0.5, 0.0625, 1.0, 0.03125, 1.0, 0.03125, 0.5, 0.03125, 0.5, 0.03125, 1.0, 0.0, 1.0, 0.0, 0.5, 0.75, 0.49, 0.7968, 0.4854, 0.8418, 0.4717, 0.8833, 0.4496, 0.9197, 0.4197, 0.9496, 0.3833, 0.9717, 0.3418, 0.9854, 0.2968, 0.99, 0.25, 0.9854, 0.2032, 0.9717, 0.1582, 0.9496, 0.1167, 0.9197, 0.08029, 0.8833, 0.05045, 0.8418, 0.02827, 0.7968, 0.01461, 0.75, 0.01, 0.7032, 0.01461, 0.6582, 0.02827, 0.6167, 0.05045, 0.5803, 0.08029, 0.5504, 0.1167, 0.5283, 0.1582, 0.5146, 0.2032, 0.51, 0.25, 0.5146, 0.2968, 0.5283, 0.3418, 0.5504, 0.3833, 0.5803, 0.4197, 0.6167, 0.4496, 0.6582, 0.4717, 0.7032, 0.4854])
me_cylinder_001.materials.append(mat_material_002)
me_cylinder_001.update()

# ---- objects
ob_cube = bpy.data.objects.new('Cube', me_cube_001)
ob_cylinder = bpy.data.objects.new('Cylinder', me_cylinder)
ob_cylinder_001 = bpy.data.objects.new('Cylinder.001', me_cylinder_001)

# ---- transforms, parenting, visibility, modifiers, constraints
ob_cube.location = (0.0, 0.0, 0.0)
ob_cube.scale = (1.0, 0.838, 1.0)
_m = ob_cube.modifiers.new('Smooth by Angle', 'NODES')
_m.node_group = ng_smooth_by_angle
_m.use_pin_to_last = True
_m.show_group_selector = False
ob_cylinder.location = (-0.5054, 0.6285, 0.003835)
ob_cylinder.rotation_euler = (1.571, -0.0, 0.0)
_m = ob_cylinder.modifiers.new('Smooth by Angle', 'NODES')
_m.node_group = ng_smooth_by_angle
_m.use_pin_to_last = True
_m.show_group_selector = False
ob_cylinder_001.location = (0.0, 0.0, 0.9703)
ob_cylinder_001.scale = (0.1637, 0.1637, 0.8135)
_m = ob_cylinder_001.modifiers.new('Smooth by Angle', 'NODES')
_m.node_group = ng_smooth_by_angle
_m.use_pin_to_last = True
_m.show_group_selector = False

# ---- collection membership
col_collection.objects.link(ob_cube)
col_collection.objects.link(ob_cylinder)
col_collection.objects.link(ob_cylinder_001)

# ---- scene / render settings (as saved in the file)
scene.frame_start = 1; scene.frame_end = 250; scene.frame_set(1)
scene.render.engine = 'BLENDER_EEVEE_NEXT'
bpy.context.view_layer.update()

# ---- added for rendering (the .blend has no active camera and no usable light): camera, sun
cam_auto = bpy.data.cameras.new('AutoCamera')
cam_auto.lens = 50.0
cam_auto.sensor_width = 36.0
cam_auto.clip_end = 1000.0
ob_auto_camera = bpy.data.objects.new('AutoCamera', cam_auto)
scene.collection.objects.link(ob_auto_camera)
ob_auto_camera.location = (2.98082, -3.50539, 3.14934)
ob_auto_camera.rotation_euler = (1.09748, -7.21219e-08, 0.694738)
scene.camera = ob_auto_camera
light_auto_sun = bpy.data.lights.new('AutoSun', 'SUN')
light_auto_sun.energy = 3.0
light_auto_sun.angle = 0.0523599
ob_auto_sun = bpy.data.objects.new('AutoSun', light_auto_sun)
scene.collection.objects.link(ob_auto_sun)
ob_auto_sun.rotation_euler = (0.872665, 0.174533, 0.523599)
bpy.context.view_layer.update()
